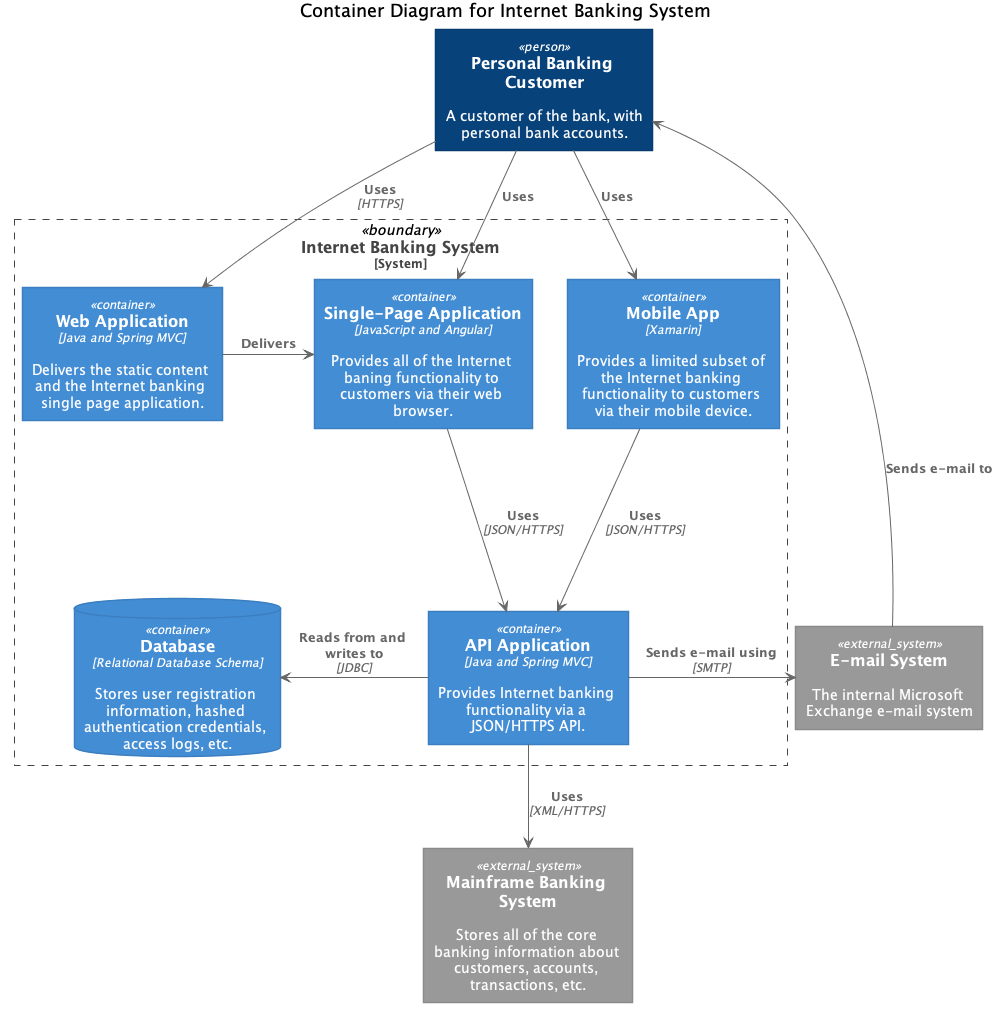

The diagram above was rendered by PlantUML. Its source (embedded in the PNG):
@startuml





skinparam defaultTextAlignment center

skinparam wrapWidth 200
skinparam maxMessageSize 150

skinparam rectangle {
    StereotypeFontSize 12
    shadowing false
}

skinparam database {
    StereotypeFontSize 12
    shadowing false
}

skinparam Arrow {
    Color #666666
    FontColor #666666
    FontSize 12
}

skinparam rectangle<<boundary>> {
    Shadowing false
    StereotypeFontSize 0
    FontColor #444444
    BorderColor #444444
    BorderStyle dashed
}






















skinparam rectangle<<person>> {
    StereotypeFontColor #FFFFFF
    FontColor #FFFFFF
    BackgroundColor #08427B
    BorderColor #073B6F
}

skinparam rectangle<<external_person>> {
    StereotypeFontColor #FFFFFF
    FontColor #FFFFFF
    BackgroundColor #686868
    BorderColor #8A8A8A
}

skinparam rectangle<<system>> {
    StereotypeFontColor #FFFFFF
    FontColor #FFFFFF
    BackgroundColor #1168BD
    BorderColor #3C7FC0
}

skinparam rectangle<<external_system>> {
    StereotypeFontColor #FFFFFF
    FontColor #FFFFFF
    BackgroundColor #999999
    BorderColor #8A8A8A
}

skinparam database<<system>> {
    StereotypeFontColor #FFFFFF
    FontColor #FFFFFF
    BackgroundColor #1168BD
    BorderColor #3C7FC0
}

skinparam database<<external_system>> {
    StereotypeFontColor #FFFFFF
    FontColor #FFFFFF
    BackgroundColor #999999
    BorderColor #8A8A8A
}
















skinparam rectangle<<container>> {
    StereotypeFontColor #FFFFFF
    FontColor #FFFFFF
    BackgroundColor #438DD5
    BorderColor #3C7FC0
}

skinparam database<<container>> {
    StereotypeFontColor #FFFFFF
    FontColor #FFFFFF
    BackgroundColor #438DD5
    BorderColor #3C7FC0
}








title Container Diagram for Internet Banking System

rectangle "==Personal Banking Customer\n\n A customer of the bank, with personal bank accounts." <<person>> as customer

rectangle "==Internet Banking System\n<size:12>[System]</size>" <<boundary>> as system_boundary{
    rectangle "==Web Application\n//<size:12>[Java and Spring MVC]</size>//\n\n Delivers the static content and the Internet banking single page application." <<container>> as web_app
    rectangle "==Single-Page Application\n//<size:12>[JavaScript and Angular]</size>//\n\n Provides all of the Internet baning functionality to customers via their web browser." <<container>> as spa
    rectangle "==Mobile App\n//<size:12>[Xamarin]</size>//\n\n Provides a limited subset of the Internet banking functionality to customers via their mobile device." <<container>> as mobile
    rectangle "==API Application\n//<size:12>[Java and Spring MVC]</size>//\n\n Provides Internet banking functionality via a JSON/HTTPS API." <<container>> as backend_api
    database "==Database\n//<size:12>[Relational Database Schema]</size>//\n\n Stores user registration information, hashed authentication credentials, access logs, etc." <<container>> as database
}

rectangle "==Mainframe Banking System\n\n Stores all of the core banking information about customers, accounts, transactions, etc." <<external_system>> as mainframe
rectangle "==E-mail System\n\n The internal Microsoft Exchange e-mail system" <<external_system>> as email_system


customer --> web_app : "===Uses\n//<size:12>[HTTPS]</size>//"
customer --> spa : "===Uses"
customer --> mobile : "===Uses"

web_app -> spa : "===Delivers"

spa --> backend_api : "===Uses\n//<size:12>[JSON/HTTPS]</size>//"

mobile --> backend_api : "===Uses\n//<size:12>[JSON/HTTPS]</size>//"

backend_api --> mainframe : "===Uses\n//<size:12>[XML/HTTPS]</size>//"
backend_api -> email_system : "===Sends e-mail using\n//<size:12>[SMTP]</size>//"
customer <-- email_system : "===Sends e-mail to"

database <- backend_api : "===Reads from and writes to\n//<size:12>[JDBC]</size>//"

@enduml